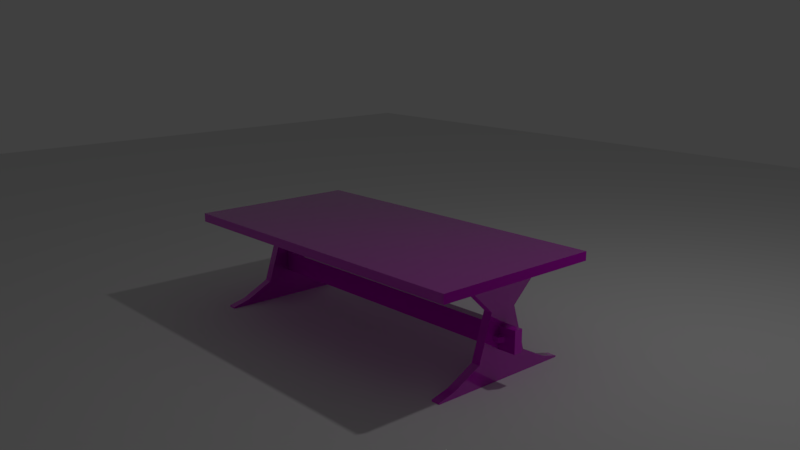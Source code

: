 # Source: table.blend  (saved by Blender 2.79.0; exported with 4.5.12 LTS)
import bpy
from mathutils import Matrix  # noqa: F401  (used for matrix-valued properties, if any)

bpy.ops.wm.read_factory_settings(use_empty=True)
scene = bpy.context.scene
scene.name = 'Scene'

# ---- collections
col_collection_1 = bpy.data.collections.new('Collection 1'); scene.collection.children.link(col_collection_1)
col_collection_2 = bpy.data.collections.new('Collection 2'); scene.collection.children.link(col_collection_2)

# ---- images (referenced by path relative to the original .blend; pixels are not part of the script)
import os
ASSET_DIR = os.environ.get("B2B_ASSET_DIR", "")  # directory of the original .blend (textures are referenced by path, not embedded)
HERE = os.path.dirname(os.path.abspath(__file__))  # packed textures are extracted next to this script under _unpacked/

def load_image(name, relpath, width, height, colorspace="sRGB"):
    """Load a texture the original file referenced (path relative to the .blend, or extracted next to this script)."""
    p = next((c for c in (os.path.join(HERE, relpath), os.path.join(ASSET_DIR, relpath)) if relpath and os.path.exists(c)), "")
    if p:
        img = bpy.data.images.load(p, check_existing=True)
        img.name = name
    else:  # same state as the original file: an image datablock whose file is absent (Cycles renders it pink)
        img = bpy.data.images.new(name, width, height)
        img.source = "FILE"
        img.filepath = "//" + (relpath or name)
    img.colorspace_settings.name = colorspace
    return img
img_normal_png = load_image('normal.png', 'textures/normal.png', 1024, 1024, 'Non-Color')
img_texturescom_woodfine0077_2_seamless_s_jpg = load_image('TexturesCom_WoodFine0077_2_seamless_S.jpg', 'textures/TexturesCom_WoodFine0077_2_seamless_S.jpg', 1024, 1024, 'sRGB')
img_specular_png = load_image('specular.png', 'textures/specular.png', 1024, 1024, 'sRGB')

# ---- materials (node trees are filled in below, after node groups)
mat_wooden = bpy.data.materials.new('wooden')
mat_wooden.alpha_threshold = 0.0
mat_wooden.roughness = 0.5

# ---- material node trees
mat_wooden.use_nodes = True; mat_wooden.node_tree.nodes.clear()
_N = mat_wooden.node_tree.nodes; _L = mat_wooden.node_tree.links
n0 = _N.new('ShaderNodeOutputMaterial'); n0.name = 'Material Output'; n0.location = (340, 300)
n1 = _N.new('ShaderNodeBsdfPrincipled'); n1.name = 'Principled BSDF'; n1.location = (-80, 300)
n1.width = 150
n1.subsurface_method = 'BURLEY'
n1.inputs[2].default_value = 0.08333
n1.inputs[3].default_value = 1.45
n1.inputs[9].default_value = (1.0, 1.0, 1.0)
n2 = _N.new('ShaderNodeTexImage'); n2.name = 'Image Texture.001'; n2.location = (-980, -100)
n2.width = 140
n2.image = img_normal_png
n3 = _N.new('ShaderNodeRGBToBW'); n3.name = 'RGB to BW'; n3.location = (-580, 220)
n4 = _N.new('ShaderNodeNormalMap'); n4.name = 'Normal Map'; n4.location = (-520, -40)
n5 = _N.new('ShaderNodeTexImage'); n5.name = 'Image Texture'; n5.location = (-1220, 360)
n5.width = 140
n5.image = img_texturescom_woodfine0077_2_seamless_s_jpg
n6 = _N.new('ShaderNodeTexImage'); n6.name = 'Image Texture.002'; n6.location = (-1020, 220)
n6.width = 140
n6.image = img_specular_png
n7 = _N.new('ShaderNodeBrightContrast'); n7.name = 'Bright/Contrast'; n7.location = (-800, 200)
n7.inputs[2].default_value = 0.2
n8 = _N.new('ShaderNodeBrightContrast'); n8.name = 'Bright/Contrast.001'; n8.location = (-760, -80)
n8.inputs[2].default_value = 0.2
_L.new(n1.outputs[0], n0.inputs[0])
_L.new(n5.outputs[0], n1.inputs[0])
_L.new(n2.outputs[0], n8.inputs[0])
_L.new(n6.outputs[0], n7.inputs[0])
_L.new(n3.outputs[0], n1.inputs[13])
_L.new(n4.outputs[0], n1.inputs[5])
_L.new(n7.outputs[0], n3.inputs[0])
_L.new(n8.outputs[0], n4.inputs[1])
n0.is_active_output = True

# ---- world
world_world = bpy.data.worlds.new('World'); scene.world = world_world
world_world.color = (0.05088, 0.05088, 0.05088)
world_world.use_sun_shadow = False
world_world.sun_shadow_jitter_overblur = 0.0
world_world.cycles.sampling_method = 'MANUAL'

# ---- cameras
cam_camera = bpy.data.cameras.new('Camera')
cam_camera.clip_end = 100.0
cam_camera.lens = 35.0
cam_camera.sensor_width = 32.0
cam_camera.sensor_height = 18.0
cam_camera.ortho_scale = 7.314
cam_camera.dof.focus_distance = 0.0

# ---- lights
light_lamp = bpy.data.lights.new('Lamp', 'POINT')
light_lamp.transmission_factor = 0.0
light_lamp.cutoff_distance = 30.0
light_lamp.energy = 100.0
light_lamp.shadow_buffer_clip_start = 1.001
light_lamp.shadow_soft_size = 0.1
light_lamp.shadow_maximum_resolution = 0.006
light_lamp.use_absolute_resolution = True

# ---- meshes
me_plane_001 = bpy.data.meshes.new('Plane.001')
me_plane_001.from_pydata([(-13.5, -13.5, 0.0), (13.5, -13.5, 0.0), (-13.5, 13.5, 0.0), (13.5, 13.5, 0.0)], [], [(0, 1, 3, 2)])
me_plane_001.use_remesh_preserve_volume = False
me_plane_001.use_remesh_preserve_attributes = False
me_plane_001.use_mirror_vertex_groups = False
me_plane_001.update()
me_cube_001 = bpy.data.meshes.new('Cube.001')
me_cube_001.from_pydata([(-2.0, -1.0, 0.9), (-2.0, -1.0, 1.0), (-2.0, 1.0, 0.9), (-2.0, 1.0, 1.0), (2.0, -1.0, 0.9), (2.0, -1.0, 1.0), (2.0, 1.0, 0.9), (2.0, 1.0, 1.0), (-1.8, -0.12, 0.33), (-1.8, -0.12, 0.27), (-1.8, 0.12, 0.33), (-1.8, 0.12, 0.27), (-1.85, -0.12, 0.33), (-1.85, -0.12, 0.27), (-1.85, 0.12, 0.33), (-1.85, 0.12, 0.27), (-1.8, 5.91e-07, 0.33), (-1.8, 5.82e-07, 0.27), (-1.89, 6.204e-07, 0.33), (-1.89, 6.113e-07, 0.27), (1.8, 0.12, 0.33), (1.8, 0.12, 0.27), (1.8, -0.12, 0.33), (1.8, -0.12, 0.27), (1.85, 0.12, 0.33), (1.85, 0.12, 0.27), (1.85, -0.12, 0.33), (1.85, -0.12, 0.27), (1.8, -4.53e-09, 0.33), (1.8, 4.53e-09, 0.27), (1.89, -4.53e-09, 0.33), (1.89, 4.53e-09, 0.27), (-2.0, -0.05, 0.42), (-2.0, 0.05, 0.42), (-2.0, -0.05, 0.18), (-2.0, 0.05, 0.18), (2.0, -0.05, 0.42), (2.0, 0.05, 0.42), (2.0, -0.05, 0.18), (2.0, 0.05, 0.18), (1.7, 0.64, -0.08), (1.7, -0.64, -0.08), (1.7, 0.4, 0.8), (1.7, -0.4, 0.8), (1.7, 0.16, 0.576), (1.7, -0.16, 0.576), (1.7, 0.316, 0.0846), (1.7, -0.316, 0.0846), (1.7, 0.64, -0.18), (1.7, -0.64, -0.18), (1.8, 0.64, -0.08), (1.8, -0.64, -0.08), (1.8, 0.4, 0.8), (1.8, -0.4, 0.8), (1.8, 0.16, 0.576), (1.8, -0.16, 0.576), (1.8, 0.316, 0.0846), (1.8, -0.316, 0.0846), (1.8, 0.64, -0.18), (1.8, -0.64, -0.18), (1.7, 0.4, 0.9), (1.7, -0.4, 0.9), (1.8, 0.4, 0.9), (1.8, -0.4, 0.9), (1.7, 0.8, 0.86), (1.8, 0.8, 0.86), (1.7, 0.8, 0.9), (1.8, 0.8, 0.9), (1.7, -0.8, 0.86), (1.8, -0.8, 0.86), (1.7, -0.8, 0.9), (1.8, -0.8, 0.9), (1.7, 0.84, -0.13), (1.7, 0.84, -0.18), (1.8, 0.84, -0.13), (1.8, 0.84, -0.18), (1.7, -0.84, -0.13), (1.7, -0.84, -0.18), (1.8, -0.84, -0.13), (1.8, -0.84, -0.18), (-1.8, 0.64, -0.08), (-1.8, -0.64, -0.08), (-1.8, 0.4, 0.8), (-1.8, -0.4, 0.8), (-1.8, 0.16, 0.576), (-1.8, -0.16, 0.576), (-1.8, 0.316, 0.0846), (-1.8, -0.316, 0.0846), (-1.8, 0.64, -0.18), (-1.8, -0.64, -0.18), (-1.7, 0.64, -0.08), (-1.7, -0.64, -0.08), (-1.7, 0.4, 0.8), (-1.7, -0.4, 0.8), (-1.7, 0.16, 0.576), (-1.7, -0.16, 0.576), (-1.7, 0.316, 0.0846), (-1.7, -0.316, 0.0846), (-1.7, 0.64, -0.18), (-1.7, -0.64, -0.18), (-1.8, 0.4, 0.9), (-1.8, -0.4, 0.9), (-1.7, 0.4, 0.9), (-1.7, -0.4, 0.9), (-1.8, 0.8, 0.86), (-1.7, 0.8, 0.86), (-1.8, 0.8, 0.9), (-1.7, 0.8, 0.9), (-1.8, -0.8, 0.86), (-1.7, -0.8, 0.86), (-1.8, -0.8, 0.9), (-1.7, -0.8, 0.9), (-1.8, 0.84, -0.13), (-1.8, 0.84, -0.18), (-1.7, 0.84, -0.13), (-1.7, 0.84, -0.18), (-1.8, -0.84, -0.13), (-1.8, -0.84, -0.18), (-1.7, -0.84, -0.13), (-1.7, -0.84, -0.18)], [], [(0, 1, 3, 2), (2, 3, 7, 6), (6, 7, 5, 4), (4, 5, 1, 0), (2, 6, 4, 0), (7, 3, 1, 5), (16, 17, 11, 10), (10, 11, 15, 14), (18, 19, 13, 12), (12, 13, 9, 8), (16, 18, 12, 8), (19, 17, 9, 13), (15, 11, 17, 19), (10, 14, 18, 16), (14, 15, 19, 18), (8, 9, 17, 16), (28, 29, 23, 22), (22, 23, 27, 26), (30, 31, 25, 24), (24, 25, 21, 20), (28, 30, 24, 20), (31, 29, 21, 25), (27, 23, 29, 31), (22, 26, 30, 28), (26, 27, 31, 30), (20, 21, 29, 28), (32, 33, 35, 34), (34, 35, 39, 38), (38, 39, 37, 36), (36, 37, 33, 32), (34, 38, 36, 32), (39, 35, 33, 37), (44, 45, 43, 42), (46, 47, 45, 44), (40, 41, 47, 46), (41, 40, 48, 49), (54, 52, 53, 55), (56, 54, 55, 57), (50, 56, 57, 51), (51, 59, 58, 50), (41, 49, 77, 76), (45, 55, 53, 43), (52, 42, 64, 65), (48, 58, 59, 49), (46, 56, 50, 40), (44, 54, 56, 46), (42, 52, 54, 44), (40, 50, 74, 72), (41, 51, 57, 47), (47, 57, 55, 45), (61, 63, 62, 60), (61, 43, 68, 70), (53, 52, 62, 63), (42, 43, 61, 60), (65, 64, 66, 67), (62, 52, 65, 67), (60, 62, 67, 66), (42, 60, 66, 64), (68, 69, 71, 70), (43, 53, 69, 68), (53, 63, 71, 69), (63, 61, 70, 71), (72, 74, 75, 73), (50, 58, 75, 74), (48, 40, 72, 73), (58, 48, 73, 75), (77, 79, 78, 76), (51, 41, 76, 78), (49, 59, 79, 77), (59, 51, 78, 79), (84, 85, 83, 82), (86, 87, 85, 84), (80, 81, 87, 86), (81, 80, 88, 89), (94, 92, 93, 95), (96, 94, 95, 97), (90, 96, 97, 91), (91, 99, 98, 90), (81, 89, 117, 116), (85, 95, 93, 83), (92, 82, 104, 105), (88, 98, 99, 89), (86, 96, 90, 80), (84, 94, 96, 86), (82, 92, 94, 84), (80, 90, 114, 112), (81, 91, 97, 87), (87, 97, 95, 85), (101, 103, 102, 100), (101, 83, 108, 110), (93, 92, 102, 103), (82, 83, 101, 100), (105, 104, 106, 107), (102, 92, 105, 107), (100, 102, 107, 106), (82, 100, 106, 104), (108, 109, 111, 110), (83, 93, 109, 108), (93, 103, 111, 109), (103, 101, 110, 111), (112, 114, 115, 113), (90, 98, 115, 114), (88, 80, 112, 113), (98, 88, 113, 115), (117, 119, 118, 116), (91, 81, 116, 118), (89, 99, 119, 117), (99, 91, 118, 119)])
_uv = me_cube_001.uv_layers.new(name='UVMap')
_uv.uv.foreach_set('vector', [1.5, 1.07, 1.5, 1.104, 0.8333, 1.104, 0.8333, 1.07, 0.8333, -0.4665, 0.8333, -0.433, -0.5, -0.433, -0.5, -0.4665, 0.8333, 1.138, 0.8333, 1.104, 1.5, 1.104, 1.5, 1.138, -0.5, -0.4665, -0.5, -0.5, 0.8333, -0.5, 0.8333, -0.4665, 0.8333, 0.8287, -0.5, 0.8287, -0.5, 0.1574, 0.8333, 0.1574, -0.5, 0.8287, 0.8333, 0.8287, 0.8333, 1.5, -0.5, 1.5, 0.8733, 0.3253, 0.8733, 0.3454, 0.8333, 0.3454, 0.8333, 0.3253, 0.8866, 0.2514, 0.8667, 0.2514, 0.8667, 0.2347, 0.8866, 0.2347, 0.8733, 0.285, 0.8733, 0.2648, 0.9133, 0.2648, 0.9133, 0.285, 0.8667, 0.2179, 0.8866, 0.2179, 0.8866, 0.2347, 0.8667, 0.2347, 0.8733, 0.436, 0.8733, 0.4662, 0.8333, 0.4528, 0.8333, 0.436, 0.8733, 0.3756, 0.8733, 0.3454, 0.9133, 0.3454, 0.9133, 0.3622, 0.8333, 0.3622, 0.8333, 0.3454, 0.8733, 0.3454, 0.8733, 0.3756, 0.9133, 0.436, 0.9133, 0.4528, 0.8733, 0.4662, 0.8733, 0.436, 0.8333, 0.285, 0.8333, 0.2648, 0.8733, 0.2648, 0.8733, 0.285, 0.9133, 0.3253, 0.9133, 0.3454, 0.8733, 0.3454, 0.8733, 0.3253, 0.8733, 0.3051, 0.8733, 0.285, 0.9133, 0.285, 0.9133, 0.3051, 0.8667, 0.1978, 0.8866, 0.1978, 0.8866, 0.2146, 0.8667, 0.2146, 0.8733, 0.3051, 0.8733, 0.3253, 0.8333, 0.3253, 0.8333, 0.3051, 0.8667, 0.1576, 0.8866, 0.1576, 0.8866, 0.1744, 0.8667, 0.1744, 0.8733, 0.436, 0.8733, 0.4058, 0.9133, 0.4192, 0.9133, 0.436, 0.8733, 0.3756, 0.8733, 0.4058, 0.8333, 0.4058, 0.8333, 0.389, 0.9133, 0.389, 0.9133, 0.4058, 0.8733, 0.4058, 0.8733, 0.3756, 0.8333, 0.436, 0.8333, 0.4192, 0.8733, 0.4058, 0.8733, 0.436, 0.9133, 0.3051, 0.9133, 0.3253, 0.8733, 0.3253, 0.8733, 0.3051, 0.8333, 0.3051, 0.8333, 0.285, 0.8733, 0.285, 0.8733, 0.3051, 0.9133, 0.4998, 0.9133, 0.5334, 0.8333, 0.5334, 0.8333, 0.4998, 0.8333, -0.433, 0.8333, -0.3994, -0.5, -0.3994, -0.5, -0.433, 0.8333, 0.4998, 0.8333, 0.4662, 0.9133, 0.4662, 0.9133, 0.4998, -0.5, -0.3659, -0.5, -0.3994, 0.8333, -0.3994, 0.8333, -0.3659, 0.8333, -0.2855, -0.5, -0.2855, -0.5, -0.3659, 0.8333, -0.3659, -0.5, -0.2855, 0.8333, -0.2855, 0.8333, -0.2051, -0.5, -0.2051, 0.8467, 0.04869, 0.9533, 0.04869, 1.033, 0.1239, 0.7667, 0.1239, 0.7947, -0.1162, 1.005, -0.1162, 0.9533, 0.04869, 0.8467, 0.04869, 0.6867, -0.1715, 1.113, -0.1715, 1.005, -0.1162, 0.7947, -0.1162, 1.113, -0.1715, 0.6867, -0.1715, 0.6867, -0.2051, 1.113, -0.2051, 0.3933, 0.04869, 0.4733, 0.1239, 0.2067, 0.1239, 0.2867, 0.04869, 0.4453, -0.1162, 0.3933, 0.04869, 0.2867, 0.04869, 0.2347, -0.1162, 0.5533, -0.1715, 0.4453, -0.1162, 0.2347, -0.1162, 0.1267, -0.1715, 0.1267, -0.1715, 0.1267, -0.2051, 0.5533, -0.2051, 0.5533, -0.1715, 1.113, -0.1715, 1.113, -0.2051, 1.18, -0.2051, 1.18, -0.1883, 0.8333, 0.9026, 0.8333, 0.869, 0.9133, 0.869, 0.9133, 0.9026, 0.9133, 0.869, 0.9133, 0.8354, 1.047, 0.8354, 1.047, 0.869, 0.9, 1.037, 0.9, 1.003, 1.327, 1.003, 1.327, 1.037, 0.8333, 0.8019, 0.8333, 0.7683, 0.9413, 0.7683, 0.9413, 0.8019, 0.8333, 0.6005, 0.8333, 0.5669, 1.0, 0.5669, 1.0, 0.6005, 0.9133, 0.8354, 0.9133, 0.869, 0.8333, 0.869, 0.8333, 0.8354, 0.9413, 0.8019, 0.9413, 0.7683, 1.008, 0.7683, 1.008, 0.8019, 0.9413, 0.6676, 0.9413, 0.7012, 0.8333, 0.7012, 0.8333, 0.6676, 1.0, 0.6005, 1.0, 0.634, 0.8333, 0.634, 0.8333, 0.6005, 0.9667, 0.9697, 0.9667, 0.9361, 1.233, 0.9361, 1.233, 0.9697, 1.033, 0.1574, 1.033, 0.1239, 1.167, 0.144, 1.167, 0.1574, 0.2067, 0.1239, 0.4733, 0.1239, 0.4733, 0.1574, 0.2067, 0.1574, 0.7667, 0.1239, 1.033, 0.1239, 1.033, 0.1574, 0.7667, 0.1574, 0.8667, 0.1844, 0.8333, 0.1844, 0.8333, 0.171, 0.8667, 0.171, 0.4733, 0.1574, 0.4733, 0.1239, 0.6067, 0.144, 0.6067, 0.1574, 1.233, 0.9697, 1.233, 0.9361, 1.367, 0.9361, 1.367, 0.9697, 0.7667, 0.1239, 0.7667, 0.1574, 0.6333, 0.1574, 0.6333, 0.144, 0.9, 0.2648, 0.8667, 0.2648, 0.8667, 0.2514, 0.9, 0.2514, 0.9133, 0.9026, 0.9133, 0.869, 1.047, 0.869, 1.047, 0.9026, 0.2067, 0.1239, 0.2067, 0.1574, 0.07333, 0.1574, 0.07333, 0.144, 0.9667, 0.9361, 0.9667, 0.9697, 0.8333, 0.9697, 0.8333, 0.9361, 0.8333, 0.2146, 0.8667, 0.2146, 0.8667, 0.2313, 0.8333, 0.2313, 0.5533, -0.1715, 0.5533, -0.2051, 0.62, -0.2051, 0.62, -0.1883, 0.6867, -0.2051, 0.6867, -0.1715, 0.62, -0.1883, 0.62, -0.2051, 0.9, 1.003, 0.9, 1.037, 0.8333, 1.037, 0.8333, 1.003, 0.8667, 0.2648, 0.8333, 0.2648, 0.8333, 0.2481, 0.8667, 0.2481, 0.9413, 0.7012, 0.9413, 0.6676, 1.008, 0.6676, 1.008, 0.7012, 1.327, 1.037, 1.327, 1.003, 1.393, 1.003, 1.393, 1.037, 0.1267, -0.2051, 0.1267, -0.1715, 0.06, -0.1883, 0.06, -0.2051, 1.06, 1.391, 1.167, 1.391, 1.247, 1.466, 0.98, 1.466, 1.008, 1.226, 1.219, 1.226, 1.167, 1.391, 1.06, 1.391, 0.9, 1.171, 1.327, 1.171, 1.219, 1.226, 1.008, 1.226, 1.327, 1.171, 0.9, 1.171, 0.9, 1.138, 1.327, 1.138, -0.1667, 0.04869, -0.08667, 0.1239, -0.3533, 0.1239, -0.2733, 0.04869, -0.1147, -0.1162, -0.1667, 0.04869, -0.2733, 0.04869, -0.3253, -0.1162, -0.006667, -0.1715, -0.1147, -0.1162, -0.3253, -0.1162, -0.4333, -0.1715, -0.4333, -0.1715, -0.4333, -0.2051, -0.006667, -0.2051, -0.006667, -0.1715, 1.327, 1.171, 1.327, 1.138, 1.393, 1.138, 1.393, 1.154, 0.8333, 0.8354, 0.8333, 0.8019, 0.9133, 0.8019, 0.9133, 0.8354, 0.9133, 0.9361, 0.9133, 0.9026, 1.047, 0.9026, 1.047, 0.9361, 0.9, 1.07, 0.9, 1.037, 1.327, 1.037, 1.327, 1.07, 0.8333, 0.7683, 0.8333, 0.7347, 0.9413, 0.7347, 0.9413, 0.7683, 1.0, 0.5334, 1.0, 0.5669, 0.8333, 0.5669, 0.8333, 0.5334, 0.9133, 0.9026, 0.9133, 0.9361, 0.8333, 0.9361, 0.8333, 0.9026, 0.9413, 0.7683, 0.9413, 0.7347, 1.008, 0.7347, 1.008, 0.7683, 0.9413, 0.7012, 0.9413, 0.7347, 0.8333, 0.7347, 0.8333, 0.7012, 1.0, 0.634, 1.0, 0.6676, 0.8333, 0.6676, 0.8333, 0.634, 0.9667, 1.003, 0.9667, 0.9697, 1.233, 0.9697, 1.233, 1.003, 1.247, 1.5, 1.247, 1.466, 1.38, 1.487, 1.38, 1.5, -0.3533, 0.1239, -0.08667, 0.1239, -0.08667, 0.1574, -0.3533, 0.1574, 0.98, 1.466, 1.247, 1.466, 1.247, 1.5, 0.98, 1.5, 0.8667, 0.1978, 0.8333, 0.1978, 0.8333, 0.1844, 0.8667, 0.1844, -0.08667, 0.1574, -0.08667, 0.1239, 0.04667, 0.144, 0.04667, 0.1574, 1.233, 1.003, 1.233, 0.9697, 1.367, 0.9697, 1.367, 1.003, 0.98, 1.466, 0.98, 1.5, 0.8467, 1.5, 0.8467, 1.487, 0.8667, 0.171, 0.8333, 0.171, 0.8333, 0.1576, 0.8667, 0.1576, 0.9133, 0.8354, 0.9133, 0.8019, 1.047, 0.8019, 1.047, 0.8354, -0.3533, 0.1239, -0.3533, 0.1574, -0.4867, 0.1574, -0.4867, 0.144, 0.9667, 0.9697, 0.9667, 1.003, 0.8333, 1.003, 0.8333, 0.9697, 0.8333, 0.1978, 0.8667, 0.1978, 0.8667, 0.2146, 0.8333, 0.2146, -0.006667, -0.1715, -0.006667, -0.2051, 0.06, -0.2051, 0.06, -0.1883, 0.9, 1.138, 0.9, 1.171, 0.8333, 1.154, 0.8333, 1.138, 0.9, 1.037, 0.9, 1.07, 0.8333, 1.07, 0.8333, 1.037, 0.8667, 0.2481, 0.8333, 0.2481, 0.8333, 0.2313, 0.8667, 0.2313, 0.9413, 0.7347, 0.9413, 0.7012, 1.008, 0.7012, 1.008, 0.7347, 1.327, 1.07, 1.327, 1.037, 1.393, 1.037, 1.393, 1.07, -0.4333, -0.2051, -0.4333, -0.1715, -0.5, -0.1883, -0.5, -0.2051])
me_cube_001.materials.append(mat_wooden)
me_cube_001.use_remesh_preserve_volume = False
me_cube_001.use_remesh_preserve_attributes = False
me_cube_001.use_mirror_vertex_groups = False
me_cube_001.update()

# ---- objects
ob_plane = bpy.data.objects.new('Plane', me_plane_001)
ob_lamp = bpy.data.objects.new('Lamp', light_lamp)
ob_camera = bpy.data.objects.new('Camera', cam_camera)
ob_cube = bpy.data.objects.new('Cube', me_cube_001)

# ---- transforms, parenting, visibility, modifiers, constraints
ob_plane.location = (-1.79, -0.1369, 0.03107)
ob_plane.lineart.crease_threshold = 0.0
ob_lamp.location = (3.076, 2.005, 5.904)
ob_lamp.rotation_euler = (0.6503, 0.05522, 1.866)
ob_lamp.lock_rotations_4d = False
ob_lamp.empty_display_type = 'ARROWS'
ob_lamp.color = (0.0, 0.0, 0.0, 0.0)
ob_lamp.lineart.crease_threshold = 0.0
ob_camera.location = (7.014, -6.111, 3.553)
ob_camera.rotation_euler = (1.325, -6.079e-06, 0.8389)
ob_camera.lock_rotations_4d = False
ob_camera.empty_display_type = 'ARROWS'
ob_camera.color = (0.0, 0.0, 0.0, 0.0)
ob_camera.display_type = 'WIRE'
ob_camera.lineart.crease_threshold = 0.0
ob_cube.location = (0.01009, -0.1166, 0.1786)
ob_cube.lineart.crease_threshold = 0.0

# ---- collection membership
col_collection_1.objects.link(ob_plane)
col_collection_1.objects.link(ob_lamp)
col_collection_1.objects.link(ob_camera)
col_collection_2.objects.link(ob_cube)

# ---- scene / render settings (as saved in the file)
scene.camera = ob_camera
scene.frame_start = 1; scene.frame_end = 250; scene.frame_set(1)
scene.render.engine = 'CYCLES'
scene.render.resolution_percentage = 50
scene.render.dither_intensity = 0.0
scene.cycles.use_denoising = False
scene.cycles.samples = 128
scene.cycles.sampling_pattern = 'TABULATED_SOBOL'
scene.cycles.light_sampling_threshold = 0.0
scene.cycles.use_adaptive_sampling = False
scene.cycles.use_light_tree = False
scene.cycles.blur_glossy = 0.0
scene.cycles.sample_clamp_indirect = 0.0
scene.cycles.bake_type = 'NORMAL'
scene.view_settings.view_transform = 'Standard'
bpy.context.view_layer.update()
